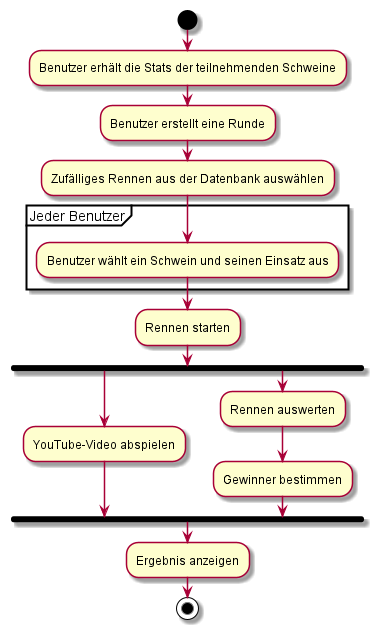

The diagram above was rendered by PlantUML. Its source (embedded in the PNG):
@startuml
start
:Benutzer erhält die Stats der teilnehmenden Schweine;
:Benutzer erstellt eine Runde;
:Zufälliges Rennen aus der Datenbank auswählen;
partition "Jeder Benutzer" {
    :Benutzer wählt ein Schwein und seinen Einsatz aus;
}
:Rennen starten;
fork
  :YouTube-Video abspielen;
fork again
  :Rennen auswerten;
  :Gewinner bestimmen;
end fork
:Ergebnis anzeigen;
stop
@enduml